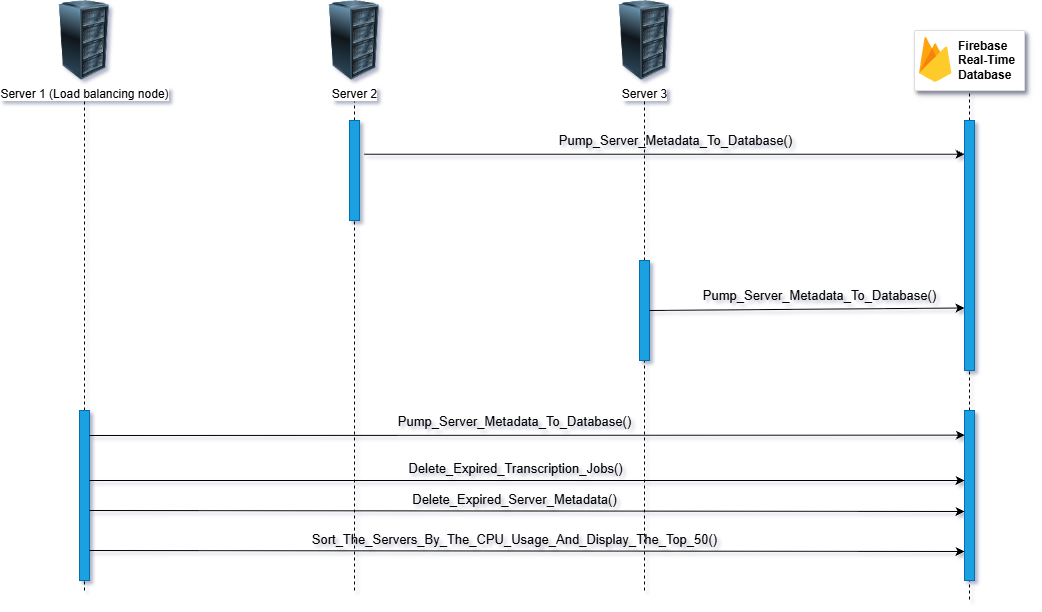

The diagram above was exported from draw.io. Its source (the exported page's mxGraphModel, read from the mxfile embedded in the PNG):
<mxGraphModel dx="1592" dy="1007" grid="1" gridSize="10" guides="1" tooltips="1" connect="1" arrows="1" fold="1" page="1" pageScale="1" pageWidth="827" pageHeight="1169" background="light-dark(#ffffff, #121212)" math="0" shadow="1">
  <root>
    <mxCell id="0" />
    <mxCell id="1" parent="0" />
    <mxCell id="1KIkvN72VV6Mgc5ZLEEx-45" parent="1" style="fillColor=#ffffff;strokeColor=#dddddd;shadow=1;strokeWidth=1;rounded=1;absoluteArcSize=1;arcSize=2;" value="" vertex="1">
      <mxGeometry height="60" width="110" x="960" y="180" as="geometry" />
    </mxCell>
    <mxCell id="1KIkvN72VV6Mgc5ZLEEx-46" parent="1KIkvN72VV6Mgc5ZLEEx-45" style="sketch=0;dashed=0;connectable=0;html=1;fillColor=#5184F3;strokeColor=none;shape=mxgraph.gcp2.firebase;part=1;labelPosition=right;verticalLabelPosition=middle;align=left;verticalAlign=middle;spacingLeft=5;fontColor=#999999;fontSize=12;labelPerimeter=1;" value="&lt;font color=&quot;#000000&quot;&gt;&lt;b&gt;Firebase&lt;/b&gt;&lt;/font&gt;&lt;div&gt;&lt;font color=&quot;#000000&quot;&gt;&lt;b&gt;Real-Time&lt;/b&gt;&lt;/font&gt;&lt;/div&gt;&lt;div&gt;&lt;font color=&quot;#000000&quot;&gt;&lt;b&gt;Database&lt;/b&gt;&lt;/font&gt;&lt;/div&gt;" vertex="1">
      <mxGeometry height="45" relative="1" width="32.4" as="geometry">
        <mxPoint x="5" y="7" as="offset" />
      </mxGeometry>
    </mxCell>
    <mxCell id="1KIkvN72VV6Mgc5ZLEEx-47" parent="1" style="image;html=1;image=img/lib/clip_art/computers/Server_Rack_128x128.png;labelPerimeter=1;" value="Server 1 (Load balancing node)" vertex="1">
      <mxGeometry height="80" width="80" x="90" y="150" as="geometry" />
    </mxCell>
    <mxCell id="1KIkvN72VV6Mgc5ZLEEx-48" parent="1" style="image;html=1;image=img/lib/clip_art/computers/Server_Rack_128x128.png;labelPerimeter=1;" value="Server 2" vertex="1">
      <mxGeometry height="80" width="80" x="360" y="150" as="geometry" />
    </mxCell>
    <mxCell id="1KIkvN72VV6Mgc5ZLEEx-49" edge="1" parent="1" source="1KIkvN72VV6Mgc5ZLEEx-52" style="endArrow=none;dashed=1;html=1;rounded=0;defaultLabelBackgroundColor=page;labelPadding=0 4;entryX=0.5;entryY=1;entryDx=0;entryDy=0;" target="1KIkvN72VV6Mgc5ZLEEx-47" value="">
      <mxGeometry height="50" relative="1" width="50" as="geometry">
        <mxPoint x="130" y="740" as="sourcePoint" />
        <mxPoint x="390" y="520" as="targetPoint" />
      </mxGeometry>
    </mxCell>
    <mxCell id="1KIkvN72VV6Mgc5ZLEEx-50" edge="1" parent="1" source="1KIkvN72VV6Mgc5ZLEEx-56" style="endArrow=none;dashed=1;html=1;rounded=0;defaultLabelBackgroundColor=page;labelPadding=0 4;entryX=0.5;entryY=1;entryDx=0;entryDy=0;" target="1KIkvN72VV6Mgc5ZLEEx-48" value="">
      <mxGeometry height="50" relative="1" width="50" as="geometry">
        <mxPoint x="400" y="740" as="sourcePoint" />
        <mxPoint x="250" y="670" as="targetPoint" />
      </mxGeometry>
    </mxCell>
    <mxCell id="1KIkvN72VV6Mgc5ZLEEx-51" edge="1" parent="1" source="1KIkvN72VV6Mgc5ZLEEx-60" style="endArrow=none;dashed=1;html=1;rounded=0;defaultLabelBackgroundColor=page;labelPadding=0 4;entryX=0.5;entryY=1;entryDx=0;entryDy=0;" target="1KIkvN72VV6Mgc5ZLEEx-45" value="">
      <mxGeometry height="50" relative="1" width="50" as="geometry">
        <mxPoint x="1015" y="749" as="sourcePoint" />
        <mxPoint x="1015" y="260" as="targetPoint" />
      </mxGeometry>
    </mxCell>
    <mxCell id="1KIkvN72VV6Mgc5ZLEEx-53" edge="1" parent="1" style="endArrow=none;dashed=1;html=1;rounded=0;defaultLabelBackgroundColor=page;labelPadding=0 4;entryX=0.5;entryY=1;entryDx=0;entryDy=0;" target="1KIkvN72VV6Mgc5ZLEEx-52" value="">
      <mxGeometry height="50" relative="1" width="50" as="geometry">
        <mxPoint x="130" y="740" as="sourcePoint" />
        <mxPoint x="130" y="251" as="targetPoint" />
      </mxGeometry>
    </mxCell>
    <mxCell id="1KIkvN72VV6Mgc5ZLEEx-52" parent="1" style="rounded=0;whiteSpace=wrap;html=1;fillColor=#1ba1e2;fontColor=#ffffff;strokeColor=#006EAF;" value="" vertex="1">
      <mxGeometry height="170" width="10" x="125" y="560" as="geometry" />
    </mxCell>
    <mxCell id="1KIkvN72VV6Mgc5ZLEEx-54" parent="1" style="image;html=1;image=img/lib/clip_art/computers/Server_Rack_128x128.png;labelPerimeter=1;" value="Server 3" vertex="1">
      <mxGeometry height="80" width="80" x="650" y="150" as="geometry" />
    </mxCell>
    <mxCell id="1KIkvN72VV6Mgc5ZLEEx-55" edge="1" parent="1" source="1KIkvN72VV6Mgc5ZLEEx-58" style="endArrow=none;dashed=1;html=1;rounded=0;defaultLabelBackgroundColor=page;labelPadding=0 4;entryX=0.5;entryY=1;entryDx=0;entryDy=0;" target="1KIkvN72VV6Mgc5ZLEEx-54" value="">
      <mxGeometry height="50" relative="1" width="50" as="geometry">
        <mxPoint x="690" y="740" as="sourcePoint" />
        <mxPoint x="540" y="670" as="targetPoint" />
      </mxGeometry>
    </mxCell>
    <mxCell id="1KIkvN72VV6Mgc5ZLEEx-57" edge="1" parent="1" style="endArrow=none;dashed=1;html=1;rounded=0;defaultLabelBackgroundColor=page;labelPadding=0 4;entryX=0.5;entryY=1;entryDx=0;entryDy=0;" target="1KIkvN72VV6Mgc5ZLEEx-56" value="">
      <mxGeometry height="50" relative="1" width="50" as="geometry">
        <mxPoint x="400" y="740" as="sourcePoint" />
        <mxPoint x="400" y="251" as="targetPoint" />
      </mxGeometry>
    </mxCell>
    <mxCell id="1KIkvN72VV6Mgc5ZLEEx-56" parent="1" style="rounded=0;whiteSpace=wrap;html=1;fillColor=#1ba1e2;fontColor=#ffffff;strokeColor=#006EAF;" value="" vertex="1">
      <mxGeometry height="100" width="10" x="395" y="270" as="geometry" />
    </mxCell>
    <mxCell id="1KIkvN72VV6Mgc5ZLEEx-59" edge="1" parent="1" style="endArrow=none;dashed=1;html=1;rounded=0;defaultLabelBackgroundColor=page;labelPadding=0 4;entryX=0.5;entryY=1;entryDx=0;entryDy=0;" target="1KIkvN72VV6Mgc5ZLEEx-58" value="">
      <mxGeometry height="50" relative="1" width="50" as="geometry">
        <mxPoint x="690" y="740" as="sourcePoint" />
        <mxPoint x="690" y="251" as="targetPoint" />
      </mxGeometry>
    </mxCell>
    <mxCell id="1KIkvN72VV6Mgc5ZLEEx-58" parent="1" style="rounded=0;whiteSpace=wrap;html=1;fillColor=#1ba1e2;fontColor=#ffffff;strokeColor=#006EAF;" value="" vertex="1">
      <mxGeometry height="100" width="10" x="685" y="410" as="geometry" />
    </mxCell>
    <mxCell id="1KIkvN72VV6Mgc5ZLEEx-61" edge="1" parent="1" source="1KIkvN72VV6Mgc5ZLEEx-68" style="endArrow=none;dashed=1;html=1;rounded=0;defaultLabelBackgroundColor=page;labelPadding=0 4;entryX=0.5;entryY=1;entryDx=0;entryDy=0;" target="1KIkvN72VV6Mgc5ZLEEx-60" value="">
      <mxGeometry height="50" relative="1" width="50" as="geometry">
        <mxPoint x="1015" y="749" as="sourcePoint" />
        <mxPoint x="1015" y="240" as="targetPoint" />
      </mxGeometry>
    </mxCell>
    <mxCell id="1KIkvN72VV6Mgc5ZLEEx-60" parent="1" style="rounded=0;whiteSpace=wrap;html=1;fillColor=#1ba1e2;fontColor=#ffffff;strokeColor=#006EAF;" value="" vertex="1">
      <mxGeometry height="250" width="10" x="1010" y="270" as="geometry" />
    </mxCell>
    <mxCell id="1KIkvN72VV6Mgc5ZLEEx-62" edge="1" parent="1" style="endArrow=classic;html=1;rounded=0;defaultLabelBackgroundColor=page;labelPadding=0 4;entryX=0.005;entryY=0.135;entryDx=0;entryDy=0;entryPerimeter=0;" target="1KIkvN72VV6Mgc5ZLEEx-60" value="">
      <mxGeometry height="50" relative="1" width="50" as="geometry">
        <mxPoint x="410" y="303.75" as="sourcePoint" />
        <mxPoint x="420" y="620" as="targetPoint" />
      </mxGeometry>
    </mxCell>
    <mxCell id="1KIkvN72VV6Mgc5ZLEEx-65" connectable="0" parent="1KIkvN72VV6Mgc5ZLEEx-62" style="edgeLabel;html=1;align=center;verticalAlign=middle;resizable=0;points=[];inheritText=1;defaultLabelBackgroundColor=page;labelPadding=0 4;" value="&lt;font style=&quot;font-size: 13px;&quot;&gt;Pump_Server_Metadata_To_Database()&lt;/font&gt;" vertex="1">
      <mxGeometry relative="1" x="-0.0204" y="4" as="geometry">
        <mxPoint x="16" y="-10" as="offset" />
      </mxGeometry>
    </mxCell>
    <mxCell id="1KIkvN72VV6Mgc5ZLEEx-66" edge="1" parent="1" source="1KIkvN72VV6Mgc5ZLEEx-58" style="endArrow=classic;html=1;rounded=0;defaultLabelBackgroundColor=page;labelPadding=0 4;entryX=0;entryY=0.75;entryDx=0;entryDy=0;exitX=1;exitY=0.5;exitDx=0;exitDy=0;" target="1KIkvN72VV6Mgc5ZLEEx-60" value="">
      <mxGeometry height="50" relative="1" width="50" as="geometry">
        <mxPoint x="720" y="320" as="sourcePoint" />
        <mxPoint x="1270" y="320.25" as="targetPoint" />
      </mxGeometry>
    </mxCell>
    <mxCell id="1KIkvN72VV6Mgc5ZLEEx-67" connectable="0" parent="1KIkvN72VV6Mgc5ZLEEx-66" style="edgeLabel;html=1;align=center;verticalAlign=middle;resizable=0;points=[];inheritText=1;defaultLabelBackgroundColor=page;labelPadding=0 4;" value="&lt;font style=&quot;font-size: 13px;&quot;&gt;Pump_Server_Metadata_To_Database()&lt;/font&gt;" vertex="1">
      <mxGeometry relative="1" x="-0.0223" y="4" as="geometry">
        <mxPoint x="16" y="-10" as="offset" />
      </mxGeometry>
    </mxCell>
    <mxCell id="1KIkvN72VV6Mgc5ZLEEx-69" edge="1" parent="1" style="endArrow=none;dashed=1;html=1;rounded=0;defaultLabelBackgroundColor=page;labelPadding=0 4;entryX=0.5;entryY=1;entryDx=0;entryDy=0;" target="1KIkvN72VV6Mgc5ZLEEx-68" value="">
      <mxGeometry height="50" relative="1" width="50" as="geometry">
        <mxPoint x="1015" y="749" as="sourcePoint" />
        <mxPoint x="1015" y="520" as="targetPoint" />
      </mxGeometry>
    </mxCell>
    <mxCell id="1KIkvN72VV6Mgc5ZLEEx-68" parent="1" style="rounded=0;whiteSpace=wrap;html=1;fillColor=#1ba1e2;fontColor=#ffffff;strokeColor=#006EAF;" value="" vertex="1">
      <mxGeometry height="170" width="10" x="1010" y="560" as="geometry" />
    </mxCell>
    <mxCell id="1KIkvN72VV6Mgc5ZLEEx-70" edge="1" parent="1" style="endArrow=classic;html=1;rounded=0;defaultLabelBackgroundColor=page;labelPadding=0 4;entryX=0;entryY=0.25;entryDx=0;entryDy=0;exitX=1;exitY=0.25;exitDx=0;exitDy=0;" value="">
      <mxGeometry height="50" relative="1" width="50" as="geometry">
        <mxPoint x="135" y="629.9999999999986" as="sourcePoint" />
        <mxPoint x="1010" y="630.0000000000009" as="targetPoint" />
      </mxGeometry>
    </mxCell>
    <mxCell id="1KIkvN72VV6Mgc5ZLEEx-71" connectable="0" parent="1KIkvN72VV6Mgc5ZLEEx-70" style="edgeLabel;html=1;align=center;verticalAlign=middle;resizable=0;points=[];inheritText=1;defaultLabelBackgroundColor=page;labelPadding=0 4;" value="&lt;font style=&quot;font-size: 13px;&quot;&gt;Delete_Expired_Transcription_Jobs()&lt;/font&gt;" vertex="1">
      <mxGeometry relative="1" x="-0.0373" y="-2" as="geometry">
        <mxPoint x="4" y="-14" as="offset" />
      </mxGeometry>
    </mxCell>
    <mxCell id="1KIkvN72VV6Mgc5ZLEEx-72" edge="1" parent="1" style="endArrow=classic;html=1;rounded=0;defaultLabelBackgroundColor=page;labelPadding=0 4;entryX=0;entryY=0.25;entryDx=0;entryDy=0;exitX=1;exitY=0.25;exitDx=0;exitDy=0;" value="">
      <mxGeometry height="50" relative="1" width="50" as="geometry">
        <mxPoint x="135" y="660" as="sourcePoint" />
        <mxPoint x="1010" y="661" as="targetPoint" />
      </mxGeometry>
    </mxCell>
    <mxCell id="1KIkvN72VV6Mgc5ZLEEx-73" connectable="0" parent="1KIkvN72VV6Mgc5ZLEEx-72" style="edgeLabel;html=1;align=center;verticalAlign=middle;resizable=0;points=[];inheritText=1;defaultLabelBackgroundColor=page;labelPadding=0 4;" value="&lt;font style=&quot;font-size: 13px;&quot;&gt;Delete_Expired_Server_Metadata()&lt;/font&gt;" vertex="1">
      <mxGeometry relative="1" x="-0.0373" y="-2" as="geometry">
        <mxPoint x="4" y="-14" as="offset" />
      </mxGeometry>
    </mxCell>
    <mxCell id="1KIkvN72VV6Mgc5ZLEEx-74" edge="1" parent="1" style="endArrow=classic;html=1;rounded=0;defaultLabelBackgroundColor=page;labelPadding=0 4;entryX=0;entryY=0.25;entryDx=0;entryDy=0;exitX=1;exitY=0.25;exitDx=0;exitDy=0;" value="">
      <mxGeometry height="50" relative="1" width="50" as="geometry">
        <mxPoint x="135" y="700" as="sourcePoint" />
        <mxPoint x="1010" y="701" as="targetPoint" />
      </mxGeometry>
    </mxCell>
    <mxCell id="1KIkvN72VV6Mgc5ZLEEx-75" connectable="0" parent="1KIkvN72VV6Mgc5ZLEEx-74" style="edgeLabel;html=1;align=center;verticalAlign=middle;resizable=0;points=[];inheritText=1;defaultLabelBackgroundColor=page;labelPadding=0 4;" value="&lt;font style=&quot;font-size: 13px;&quot;&gt;Sort_The_Servers_By_The_CPU_Usage_And_Display_The_Top_50()&lt;/font&gt;" vertex="1">
      <mxGeometry relative="1" x="-0.0373" y="-2" as="geometry">
        <mxPoint x="4" y="-14" as="offset" />
      </mxGeometry>
    </mxCell>
    <mxCell id="1KIkvN72VV6Mgc5ZLEEx-76" edge="1" parent="1" style="endArrow=classic;html=1;rounded=0;defaultLabelBackgroundColor=page;labelPadding=0 4;entryX=0.041;entryY=0.145;entryDx=0;entryDy=0;entryPerimeter=0;" target="1KIkvN72VV6Mgc5ZLEEx-68" value="">
      <mxGeometry height="50" relative="1" width="50" as="geometry">
        <mxPoint x="135" y="585" as="sourcePoint" />
        <mxPoint x="735" y="585.25" as="targetPoint" />
      </mxGeometry>
    </mxCell>
    <mxCell id="1KIkvN72VV6Mgc5ZLEEx-77" connectable="0" parent="1KIkvN72VV6Mgc5ZLEEx-76" style="edgeLabel;html=1;align=center;verticalAlign=middle;resizable=0;points=[];inheritText=1;defaultLabelBackgroundColor=page;labelPadding=0 4;" value="&lt;font style=&quot;font-size: 13px;&quot;&gt;Pump_Server_Metadata_To_Database()&lt;/font&gt;" vertex="1">
      <mxGeometry relative="1" x="-0.3283" y="4" as="geometry">
        <mxPoint x="131" y="-10" as="offset" />
      </mxGeometry>
    </mxCell>
  </root>
</mxGraphModel>